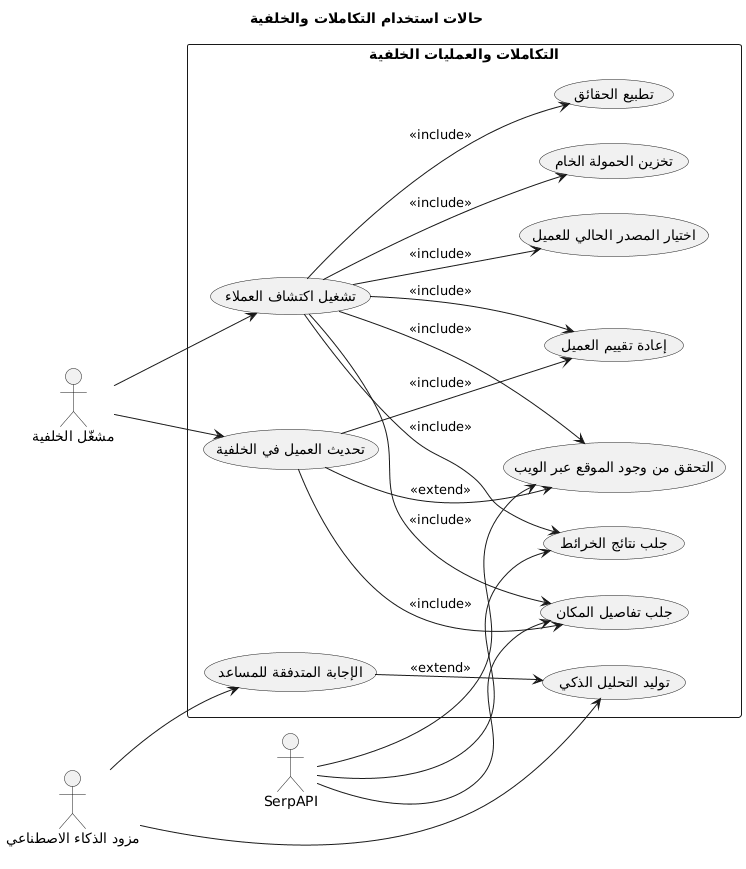

The diagram above was rendered by PlantUML. Its source (embedded in the PNG):
@startuml
title حالات استخدام التكاملات والخلفية
left to right direction

actor Background as "مشغّل الخلفية"
actor SerpAPI as "SerpAPI"
actor AIProvider as "مزود الذكاء الاصطناعي"

rectangle "التكاملات والعمليات الخلفية" {
  (تشغيل اكتشاف العملاء) as UC_Discovery
  (جلب نتائج الخرائط) as UC_MapsSearch
  (جلب تفاصيل المكان) as UC_MapsPlace
  (التحقق من وجود الموقع عبر الويب) as UC_WebSearch
  (تخزين الحمولة الخام) as UC_RawPayload
  (تطبيع الحقائق) as UC_Normalize
  (اختيار المصدر الحالي للعميل) as UC_SourcePromotion
  (إعادة تقييم العميل) as UC_Rescore
  (تحديث العميل في الخلفية) as UC_BackgroundRefresh
  (توليد التحليل الذكي) as UC_AIAnalysis
  (الإجابة المتدفقة للمساعد) as UC_AssistantSSE
}

Background --> UC_Discovery
Background --> UC_BackgroundRefresh
SerpAPI --> UC_MapsSearch
SerpAPI --> UC_MapsPlace
SerpAPI --> UC_WebSearch
AIProvider --> UC_AIAnalysis
AIProvider --> UC_AssistantSSE

UC_Discovery --> UC_MapsSearch : <<include>>
UC_Discovery --> UC_MapsPlace : <<include>>
UC_Discovery --> UC_WebSearch : <<include>>
UC_Discovery --> UC_RawPayload : <<include>>
UC_Discovery --> UC_Normalize : <<include>>
UC_Discovery --> UC_SourcePromotion : <<include>>
UC_Discovery --> UC_Rescore : <<include>>
UC_BackgroundRefresh --> UC_MapsPlace : <<include>>
UC_BackgroundRefresh --> UC_WebSearch : <<extend>>
UC_BackgroundRefresh --> UC_Rescore : <<include>>
UC_AssistantSSE --> UC_AIAnalysis : <<extend>>
@enduml